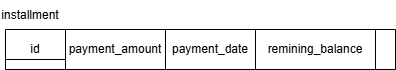

The diagram above was exported from draw.io. Its source (the exported page's mxGraphModel, read from the mxfile embedded in the PNG):
<mxGraphModel dx="880" dy="468" grid="1" gridSize="10" guides="1" tooltips="1" connect="1" arrows="1" fold="1" page="1" pageScale="1" pageWidth="850" pageHeight="1100" math="0" shadow="0">
  <root>
    <mxCell id="0" />
    <mxCell id="1" parent="0" />
    <mxCell id="3UaVkG7h9tjeX_sIaS9L-150" value="" style="shape=table;startSize=0;container=1;collapsible=0;childLayout=tableLayout;" vertex="1" parent="1">
      <mxGeometry x="400" y="970" width="390.00000000000045" height="40" as="geometry" />
    </mxCell>
    <mxCell id="3UaVkG7h9tjeX_sIaS9L-151" value="" style="shape=tableRow;horizontal=0;startSize=0;swimlaneHead=0;swimlaneBody=0;strokeColor=inherit;top=0;left=0;bottom=0;right=0;collapsible=0;dropTarget=0;fillColor=none;points=[[0,0.5],[1,0.5]];portConstraint=eastwest;" vertex="1" parent="3UaVkG7h9tjeX_sIaS9L-150">
      <mxGeometry width="390.00000000000045" height="40" as="geometry" />
    </mxCell>
    <mxCell id="3UaVkG7h9tjeX_sIaS9L-152" value="id" style="shape=partialRectangle;html=1;whiteSpace=wrap;connectable=0;strokeColor=inherit;overflow=hidden;fillColor=none;top=0;left=0;bottom=0;right=0;pointerEvents=1;" vertex="1" parent="3UaVkG7h9tjeX_sIaS9L-151">
      <mxGeometry width="60" height="40" as="geometry">
        <mxRectangle width="60" height="40" as="alternateBounds" />
      </mxGeometry>
    </mxCell>
    <mxCell id="3UaVkG7h9tjeX_sIaS9L-153" value="payment_amount" style="shape=partialRectangle;html=1;whiteSpace=wrap;connectable=0;strokeColor=inherit;overflow=hidden;fillColor=none;top=0;left=0;bottom=0;right=0;pointerEvents=1;" vertex="1" parent="3UaVkG7h9tjeX_sIaS9L-151">
      <mxGeometry x="60" width="100" height="40" as="geometry">
        <mxRectangle width="100" height="40" as="alternateBounds" />
      </mxGeometry>
    </mxCell>
    <mxCell id="3UaVkG7h9tjeX_sIaS9L-154" value="payment_date" style="shape=partialRectangle;html=1;whiteSpace=wrap;connectable=0;strokeColor=inherit;overflow=hidden;fillColor=none;top=0;left=0;bottom=0;right=0;pointerEvents=1;" vertex="1" parent="3UaVkG7h9tjeX_sIaS9L-151">
      <mxGeometry x="160" width="90" height="40" as="geometry">
        <mxRectangle width="90" height="40" as="alternateBounds" />
      </mxGeometry>
    </mxCell>
    <mxCell id="3UaVkG7h9tjeX_sIaS9L-155" value="remining_balance" style="shape=partialRectangle;html=1;whiteSpace=wrap;connectable=0;strokeColor=inherit;overflow=hidden;fillColor=none;top=0;left=0;bottom=0;right=0;pointerEvents=1;" vertex="1" parent="3UaVkG7h9tjeX_sIaS9L-151">
      <mxGeometry x="250" width="120" height="40" as="geometry">
        <mxRectangle width="120" height="40" as="alternateBounds" />
      </mxGeometry>
    </mxCell>
    <mxCell id="3UaVkG7h9tjeX_sIaS9L-156" value="" style="shape=partialRectangle;html=1;whiteSpace=wrap;connectable=0;strokeColor=inherit;overflow=hidden;fillColor=none;top=0;left=0;bottom=0;right=0;pointerEvents=1;" vertex="1" parent="3UaVkG7h9tjeX_sIaS9L-151">
      <mxGeometry x="370" width="20" height="40" as="geometry">
        <mxRectangle width="20" height="40" as="alternateBounds" />
      </mxGeometry>
    </mxCell>
    <mxCell id="3UaVkG7h9tjeX_sIaS9L-157" value="installment" style="text;html=1;align=center;verticalAlign=middle;whiteSpace=wrap;rounded=0;" vertex="1" parent="1">
      <mxGeometry x="395" y="941" width="60" height="30" as="geometry" />
    </mxCell>
    <mxCell id="3UaVkG7h9tjeX_sIaS9L-158" value="" style="endArrow=none;html=1;rounded=0;" edge="1" parent="1">
      <mxGeometry width="50" height="50" relative="1" as="geometry">
        <mxPoint x="400" y="1000" as="sourcePoint" />
        <mxPoint x="460" y="1000" as="targetPoint" />
      </mxGeometry>
    </mxCell>
  </root>
</mxGraphModel>